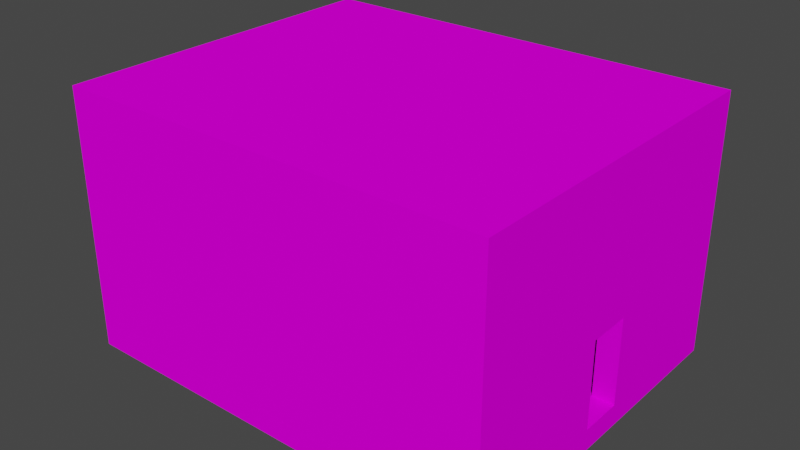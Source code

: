 # Source: Dom.blend  (saved by Blender 3.1.7; exported with 4.5.12 LTS)
import bpy
from mathutils import Matrix  # noqa: F401  (used for matrix-valued properties, if any)

bpy.ops.wm.read_factory_settings(use_empty=True)
scene = bpy.context.scene
scene.name = 'Scene'

# ---- collections
col_collection = bpy.data.collections.new('Collection'); scene.collection.children.link(col_collection)

# ---- images (referenced by path relative to the original .blend; pixels are not part of the script)
import os
ASSET_DIR = os.environ.get("B2B_ASSET_DIR", "")  # directory of the original .blend (textures are referenced by path, not embedded)
HERE = os.path.dirname(os.path.abspath(__file__))  # packed textures are extracted next to this script under _unpacked/

def load_image(name, relpath, width, height, colorspace="sRGB"):
    """Load a texture the original file referenced (path relative to the .blend, or extracted next to this script)."""
    p = next((c for c in (os.path.join(HERE, relpath), os.path.join(ASSET_DIR, relpath)) if relpath and os.path.exists(c)), "")
    if p:
        img = bpy.data.images.load(p, check_existing=True)
        img.name = name
    else:  # same state as the original file: an image datablock whose file is absent (Cycles renders it pink)
        img = bpy.data.images.new(name, width, height)
        img.source = "FILE"
        img.filepath = "//" + (relpath or name)
    img.colorspace_settings.name = colorspace
    return img
img_woodsiding006_1k_color_png = load_image('WoodSiding006_1K_Color.png', 'textures/WoodSiding006_1K_Color.png', 1024, 1024, 'sRGB')

# ---- materials (node trees are filled in below, after node groups)
mat_material = bpy.data.materials.new('Material')
mat_material.alpha_threshold = 0.0
mat_material.use_transparent_shadow = False
mat_material.line_color = (0.0, 0.0, 0.0, 1.0)

# ---- material node trees
mat_material.use_nodes = True; mat_material.node_tree.nodes.clear()
_N = mat_material.node_tree.nodes; _L = mat_material.node_tree.links
n0 = _N.new('ShaderNodeOutputMaterial'); n0.name = 'Material Output'; n0.location = (300, 300)
n1 = _N.new('ShaderNodeBsdfPrincipled'); n1.name = 'Principled BSDF'; n1.location = (10, 300)
n1.distribution = 'GGX'
n1.subsurface_method = 'RANDOM_WALK_SKIN'
n1.inputs[2].default_value = 1.0
n1.inputs[3].default_value = 1.45
n1.inputs[13].default_value = 0.0
n1.inputs[27].default_value = (0.0, 0.0, 0.0, 1.0)
n1.inputs[28].default_value = 1.0
n2 = _N.new('ShaderNodeTexImage'); n2.name = 'Image Texture'; n2.location = (-415, 186)
n2.image = img_woodsiding006_1k_color_png
_L.new(n1.outputs[0], n0.inputs[0])
_L.new(n2.outputs[0], n1.inputs[0])
n0.is_active_output = True

# ---- world
world_world = bpy.data.worlds.new('World'); scene.world = world_world
world_world.use_nodes = True; world_world.node_tree.nodes.clear()
_N = world_world.node_tree.nodes; _L = world_world.node_tree.links
n0 = _N.new('ShaderNodeOutputWorld'); n0.name = 'World Output'; n0.location = (300, 300)
n1 = _N.new('ShaderNodeBackground'); n1.name = 'Background'; n1.location = (10, 300)
n1.inputs[0].default_value = (0.05088, 0.05088, 0.05088, 1.0)
_L.new(n1.outputs[0], n0.inputs[0])
n0.is_active_output = True
world_world.color = (0.05088, 0.05088, 0.05088)
world_world.use_sun_shadow = False
world_world.sun_shadow_jitter_overblur = 0.0

# ---- meshes
me_cube_002 = bpy.data.meshes.new('Cube.002')
me_cube_002.from_pydata([(1.0, 1.0, 1.0), (1.0, 1.0, -1.0), (1.0, -1.0, 1.0), (1.0, -1.0, -1.0), (-1.0, 1.0, 1.0), (-1.0, 1.0, -1.0), (-1.0, -1.0, 1.0), (-1.0, -1.0, -1.0), (1.0, -1.0, -31.0), (1.0, -1.2, -31.0), (1.0, -1.0, 1.001), (1.0, -1.2, 1.001), (-1.0, -1.0, -31.0), (-1.0, -1.2, -31.0), (-1.0, -1.0, 1.001), (-1.0, -1.2, 1.001), (1.0, 1.2, -31.0), (1.0, 1.0, -31.0), (1.0, 1.2, 1.001), (1.0, 1.0, 1.001), (-1.0, 1.2, -31.0), (-1.0, 1.0, -31.0), (-1.0, 1.2, 1.001), (-1.0, 1.0, 1.001), (1.0, 1.0, -29.0), (1.0, 1.0, -31.0), (1.0, -1.0, -29.0), (1.0, -1.0, -31.0), (-1.0, 1.0, -29.0), (-1.0, 1.0, -31.0), (-1.0, -1.0, -29.0), (-1.0, -1.0, -31.0), (-0.9, 1.0, -29.0), (-1.0, 1.0, -29.0), (-0.9, -1.0, -29.0), (-1.0, -1.0, -29.0), (-0.9, 1.0, -0.9994), (-1.0, 1.0, -0.9994), (-0.9, -1.0, -0.9994), (-1.0, -1.0, -0.9994), (1.0, 1.0, -29.0), (0.9, 1.0, -29.0), (1.0, -1.0, -29.0), (0.9, -1.0, -29.0), (1.0, 1.0, -0.9994), (0.9, 1.0, -0.9994), (1.0, -1.0, -0.9994), (0.9, -1.0, -0.9994), (1.0, -1.0, -13.0), (1.0, -0.2, -13.0), (1.0, -0.2, -17.0), (1.0, -1.0, -17.0), (0.9, -1.0, -13.0), (0.9, -0.2, -13.0), (0.9, -0.2, -17.0), (0.9, -1.0, -17.0)], [], [(0, 4, 6, 2), (3, 2, 6, 7), (7, 6, 4, 5), (5, 1, 3, 7), (1, 0, 2, 3), (5, 4, 0, 1), (8, 12, 14, 10), (11, 10, 14, 15), (15, 14, 12, 13), (13, 9, 11, 15), (9, 8, 10, 11), (13, 12, 8, 9), (16, 20, 22, 18), (19, 18, 22, 23), (23, 22, 20, 21), (21, 17, 19, 23), (17, 16, 18, 19), (21, 20, 16, 17), (24, 28, 30, 26), (27, 26, 30, 31), (31, 30, 28, 29), (29, 25, 27, 31), (25, 24, 26, 27), (29, 28, 24, 25), (32, 36, 38, 34), (35, 34, 38, 39), (39, 38, 36, 37), (37, 33, 35, 39), (33, 32, 34, 35), (37, 36, 32, 33), (51, 42, 40, 44, 46, 48, 49, 50), (48, 46, 47, 52), (55, 43, 42, 51), (47, 46, 44, 45), (52, 47, 45, 41, 43, 55, 54, 53), (41, 40, 42, 43), (45, 44, 40, 41), (51, 50, 54, 55), (52, 53, 49, 48), (54, 50, 49, 53)])
me_cube_002.polygons.foreach_set('material_index', [0, 0, 0, 0, 0, 0, 0, 0, 0, 0, 0, 0, 0, 0, 0, 0, 0, 0, 0, 0, 0, 0, 0, 0, 0, 0, 0, 0, 0, 0, 0, 0, 0, 0, 1, 0, 0, 0, 0, 0])
_uv = me_cube_002.uv_layers.new(name='UVMap')
_uv.uv.foreach_set('vector', [1.811e-05, 0.9167, 1.811e-05, 0.9167, 1.821e-05, 0.08333, 1.821e-05, 0.08333, 0.0, 0.0, 1.0, 0.0, 1.0, 1.0, 0.0, 1.0, 0.06252, 0.08333, 1.821e-05, 0.08333, 1.811e-05, 0.9167, 0.06252, 0.9167, 0.0, 0.0, 1.0, 0.0, 1.0, 1.0, 0.0, 1.0, 0.06252, 0.9167, 1.811e-05, 0.9167, 1.821e-05, 0.08333, 0.06252, 0.08333, 0.0, 0.0, 1.0, 0.0, 1.0, 1.0, 0.0, 1.0, 0.0, 0.0, 1.0, 0.0, 1.0, 1.0, 0.0, 1.0, 0.0, 0.0, 0.0, 0.08333, 0.0, 0.08333, 0.0, 0.0, 0.0, 0.0, 0.0, 0.08333, 1.0, 0.08333, 1.0, 0.0, 0.0, 0.0, 1.0, 0.0, 1.0, 1.0, 0.0, 1.0, 1.0, 0.0, 1.0, 0.08333, 0.0, 0.08333, 0.0, 0.0, 1.0, 0.0, 1.0, 0.08333, 1.0, 0.08333, 1.0, 0.0, 1.0, 1.0, 1.0, 1.0, 0.0, 1.0, 0.0, 1.0, 0.0, 0.9167, 0.0, 1.0, 0.0, 1.0, 0.0, 0.9167, 0.0, 0.9167, 0.0, 1.0, 1.0, 1.0, 1.0, 0.9167, 1.0, 0.9167, 1.0, 0.9167, 0.0, 0.9167, 0.0, 0.9167, 1.0, 0.9167, 1.0, 1.0, 0.0, 1.0, 0.0, 0.9167, 1.0, 0.9167, 1.0, 1.0, 1.0, 1.0, 1.0, 0.9167, 0.9375, 0.9167, 0.9375, 0.9167, 0.9375, 0.08333, 0.9375, 0.08333, 0.0, 0.0, 1.0, 0.0, 1.0, 1.0, 0.0, 1.0, 1.0, 0.08333, 0.9375, 0.08333, 0.9375, 0.9167, 1.0, 0.9167, 1.0, 0.9167, 1.0, 0.9167, 1.0, 0.08333, 1.0, 0.08333, 1.0, 0.9167, 0.9375, 0.9167, 0.9375, 0.08333, 1.0, 0.08333, 0.0, 0.0, 1.0, 0.0, 1.0, 1.0, 0.0, 1.0, 0.0, 0.0, 1.0, 0.0, 1.0, 1.0, 0.0, 1.0, 0.0, 0.0, 1.0, 0.0, 1.0, 1.0, 0.0, 1.0, 0.0, 0.0, 1.0, 0.0, 1.0, 1.0, 0.0, 1.0, 0.0625, 0.9167, 0.9375, 0.9167, 0.9375, 0.08333, 0.0625, 0.08333, 0.0, 0.0, 1.0, 0.0, 1.0, 1.0, 0.0, 1.0, 0.0, 0.0, 1.0, 0.0, 1.0, 1.0, 0.0, 1.0, 0.5625, 0.08333, 0.9375, 0.08333, 0.9375, 0.9167, 0.0625, 0.9167, 0.0625, 0.08333, 0.4375, 0.08333, 0.4375, 0.4167, 0.5625, 0.4167, 0.0, 0.0, 1.0, 0.0, 1.0, 1.0, 0.0, 1.0, 0.0, 0.0, 1.0, 0.0, 1.0, 1.0, 0.0, 1.0, 0.0, 0.0, 1.0, 0.0, 1.0, 1.0, 0.0, 1.0, 0.5648, -0.01046, 0.9934, -0.01046, 0.9934, 1.01, -0.00658, 1.01, -0.00658, -0.01046, 0.422, -0.01046, 0.422, 0.3979, 0.5648, 0.3979, 0.0, 0.0, 1.0, 0.0, 1.0, 1.0, 0.0, 1.0, 0.0, 0.0, 1.0, 0.0, 1.0, 1.0, 0.0, 1.0, 0.0, 0.0, 1.0, 0.0, 1.0, 1.0, 0.0, 1.0, 0.0, 0.0, 1.0, 0.0, 1.0, 1.0, 0.0, 1.0, 0.0, 0.0, 1.0, 0.0, 1.0, 1.0, 0.0, 1.0])
me_cube_002.materials.append(mat_material)
me_cube_002.materials.append(mat_material)
me_cube_002.use_remesh_preserve_volume = False
me_cube_002.use_remesh_preserve_attributes = False
me_cube_002.use_mirror_vertex_groups = False
me_cube_002.update()

# ---- objects
ob_cube_002 = bpy.data.objects.new('Cube.002', me_cube_002)

# ---- transforms, parenting, visibility, modifiers, constraints
ob_cube_002.location = (0.0, -7.5, 5.5)
ob_cube_002.rotation_euler = (1.571, 0.0, 0.0)
ob_cube_002.scale = (10.0, 5.0, 0.5)
ob_cube_002.lock_rotations_4d = False
ob_cube_002.empty_display_type = 'ARROWS'
ob_cube_002.lineart.crease_threshold = 0.0

# ---- collection membership
col_collection.objects.link(ob_cube_002)

# ---- scene / render settings (as saved in the file)
scene.frame_start = 1; scene.frame_end = 250; scene.frame_set(0)
scene.render.engine = 'BLENDER_EEVEE_NEXT'
scene.cycles.sampling_pattern = 'TABULATED_SOBOL'
scene.cycles.use_light_tree = False
scene.view_settings.view_transform = 'Filmic'
bpy.context.view_layer.update()

# ---- added for rendering (the .blend has no active camera and no usable light): camera, sun
cam_auto = bpy.data.cameras.new('AutoCamera')
cam_auto.lens = 50.0
cam_auto.sensor_width = 36.0
cam_auto.clip_end = 1000.0
ob_auto_camera = bpy.data.objects.new('AutoCamera', cam_auto)
scene.collection.objects.link(ob_auto_camera)
ob_auto_camera.location = (26.1693, -31.4032, 26.4354)
ob_auto_camera.rotation_euler = (1.09748, -7.21219e-08, 0.694738)
scene.camera = ob_auto_camera
light_auto_sun = bpy.data.lights.new('AutoSun', 'SUN')
light_auto_sun.energy = 3.0
light_auto_sun.angle = 0.0523599
ob_auto_sun = bpy.data.objects.new('AutoSun', light_auto_sun)
scene.collection.objects.link(ob_auto_sun)
ob_auto_sun.rotation_euler = (0.872665, 0.174533, 0.523599)
bpy.context.view_layer.update()
